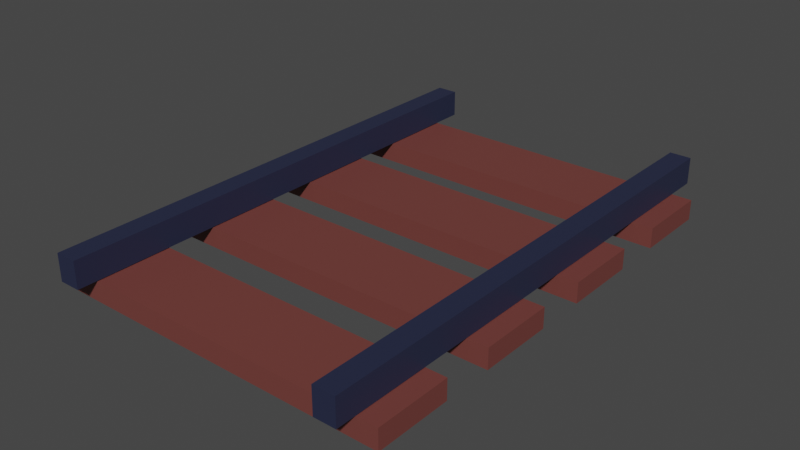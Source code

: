 # Source: ShortRail.blend  (saved by Blender 2.92.15; exported with 4.5.12 LTS)
import bpy
from mathutils import Matrix  # noqa: F401  (used for matrix-valued properties, if any)

bpy.ops.wm.read_factory_settings(use_empty=True)
scene = bpy.context.scene
scene.name = 'Scene'

# ---- collections
col_collection = bpy.data.collections.new('Collection'); scene.collection.children.link(col_collection)

# ---- materials (node trees are filled in below, after node groups)
mat_trackmetall = bpy.data.materials.new('TrackMetall')
mat_trackmetall.use_transparent_shadow = False
mat_trackwood = bpy.data.materials.new('TrackWood')
mat_trackwood.use_transparent_shadow = False

# ---- material node trees
mat_trackmetall.use_nodes = True; mat_trackmetall.node_tree.nodes.clear()
_N = mat_trackmetall.node_tree.nodes; _L = mat_trackmetall.node_tree.links
n0 = _N.new('ShaderNodeBsdfPrincipled'); n0.name = 'Principled BSDF'; n0.location = (10, 300)
n0.distribution = 'GGX'
n0.subsurface_method = 'BURLEY'
n0.inputs[0].default_value = (0.01938, 0.02416, 0.05781, 1.0)
n0.inputs[3].default_value = 1.45
n0.inputs[27].default_value = (0.0, 0.0, 0.0, 1.0)
n0.inputs[28].default_value = 1.0
n1 = _N.new('ShaderNodeOutputMaterial'); n1.name = 'Material Output'; n1.location = (300, 300)
_L.new(n0.outputs[0], n1.inputs[0])
n1.is_active_output = True
mat_trackwood.use_nodes = True; mat_trackwood.node_tree.nodes.clear()
_N = mat_trackwood.node_tree.nodes; _L = mat_trackwood.node_tree.links
n0 = _N.new('ShaderNodeBsdfPrincipled'); n0.name = 'Principled BSDF'; n0.location = (10, 300)
n0.distribution = 'GGX'
n0.subsurface_method = 'BURLEY'
n0.inputs[0].default_value = (0.1714, 0.04817, 0.04092, 1.0)
n0.inputs[3].default_value = 1.45
n0.inputs[27].default_value = (0.0, 0.0, 0.0, 1.0)
n0.inputs[28].default_value = 1.0
n1 = _N.new('ShaderNodeOutputMaterial'); n1.name = 'Material Output'; n1.location = (300, 300)
_L.new(n0.outputs[0], n1.inputs[0])
n1.is_active_output = True

# ---- world
world_world = bpy.data.worlds.new('World'); scene.world = world_world
world_world.use_nodes = True; world_world.node_tree.nodes.clear()
_N = world_world.node_tree.nodes; _L = world_world.node_tree.links
n0 = _N.new('ShaderNodeOutputWorld'); n0.name = 'World Output'; n0.location = (300, 300)
n1 = _N.new('ShaderNodeBackground'); n1.name = 'Background'; n1.location = (10, 300)
n1.inputs[0].default_value = (0.05088, 0.05088, 0.05088, 1.0)
_L.new(n1.outputs[0], n0.inputs[0])
n0.is_active_output = True
world_world.color = (0.05088, 0.05088, 0.05088)
world_world.use_sun_shadow = False
world_world.sun_shadow_jitter_overblur = 0.0

# ---- meshes
me_cube_052 = bpy.data.meshes.new('Cube.052')
me_cube_052.from_pydata([(-0.8776, -0.05386, 1.376), (-0.8776, 0.1005, 1.376), (-0.7543, -0.05386, 1.376), (-0.7543, 0.1005, 1.376), (-1.007, -0.1749, 1.376), (-1.007, -0.05849, 1.376), (-1.007, -0.1749, 0.9412), (-1.007, -0.05849, 0.9412), (0.9933, -0.1749, 1.376), (0.9933, -0.05849, 1.376), (0.9933, -0.1749, 0.9412), (0.9933, -0.05849, 0.9412), (0.757, -0.05386, 1.376), (0.757, 0.1005, 1.376), (0.8803, -0.05386, 1.376), (0.8803, 0.1005, 1.376), (0.8803, 0.1005, 0.7674), (0.757, 0.1005, 0.7674), (0.757, -0.05386, 0.7674), (0.8803, -0.05386, 0.7674), (-0.8776, 0.1005, 0.7674), (-0.8776, -0.05386, 0.7674), (-0.7543, -0.05386, 0.7674), (-0.7543, 0.1005, 0.7674), (0.757, 0.1005, 0.9418), (0.757, -0.05386, 0.9418), (0.8803, 0.1005, 0.9418), (0.8803, -0.05386, 0.9418), (-0.8776, -0.05386, 0.9422), (-0.7543, 0.1005, 0.9422), (-0.8776, 0.1005, 0.9422), (-0.7543, -0.05386, 0.9422), (-0.8776, -0.05386, 0.7674), (-0.8776, 0.1005, 0.7674), (-0.7543, -0.05386, 0.7674), (-0.7543, 0.1005, 0.7674), (0.757, -0.05386, 0.7674), (0.757, 0.1005, 0.7674), (0.8803, -0.05386, 0.7674), (0.8803, 0.1005, 0.7674), (-0.8776, -0.05386, 1.49), (-0.8776, 0.1005, 1.49), (-0.7543, 0.1005, 1.49), (-0.7543, -0.05386, 1.49), (0.757, -0.05386, 1.49), (0.757, 0.1005, 1.49), (0.8803, 0.1005, 1.49), (0.8803, -0.05386, 1.49), (-0.8776, -0.05386, 0.6534), (-0.8776, 0.1005, 0.6534), (-0.7543, -0.05386, 0.6534), (-0.7543, 0.1005, 0.6534), (-1.007, -0.1749, 0.6534), (-1.007, -0.05849, 0.6534), (-1.007, -0.1749, 0.2189), (-1.007, -0.05849, 0.2189), (0.9933, -0.1749, 0.6534), (0.9933, -0.05849, 0.6534), (0.9933, -0.1749, 0.2189), (0.9933, -0.05849, 0.2189), (0.757, -0.05386, 0.6534), (0.757, 0.1005, 0.6534), (0.8803, -0.05386, 0.6534), (0.8803, 0.1005, 0.6534), (0.8803, 0.1005, 0.04512), (0.757, 0.1005, 0.04512), (0.757, -0.05386, 0.04512), (0.8803, -0.05386, 0.04512), (-0.8776, 0.1005, 0.04512), (-0.8776, -0.05386, 0.04512), (-0.7543, -0.05386, 0.04512), (-0.7543, 0.1005, 0.04512), (0.757, 0.1005, 0.2194), (0.757, -0.05386, 0.2194), (0.8803, 0.1005, 0.2194), (0.8803, -0.05386, 0.2194), (-0.8776, -0.05386, 0.2199), (-0.7543, 0.1005, 0.2199), (-0.8776, 0.1005, 0.2199), (-0.7543, -0.05386, 0.2199), (-0.8776, -0.05386, 0.04512), (-0.8776, 0.1005, 0.04512), (-0.7543, -0.05386, 0.04512), (-0.7543, 0.1005, 0.04512), (0.757, -0.05386, 0.04512), (0.757, 0.1005, 0.04512), (0.8803, -0.05386, 0.04512), (0.8803, 0.1005, 0.04512), (-0.8776, -0.05386, 0.7674), (-0.8776, 0.1005, 0.7674), (-0.7543, 0.1005, 0.7674), (-0.7543, -0.05386, 0.7674), (0.757, -0.05386, 0.7674), (0.757, 0.1005, 0.7674), (0.8803, 0.1005, 0.7674), (0.8803, -0.05386, 0.7674), (-0.8776, -0.05386, -0.06889), (-0.8776, 0.1005, -0.06889), (-0.7543, -0.05386, -0.06889), (-0.7543, 0.1005, -0.06889), (-1.007, -0.1749, -0.06892), (-1.007, -0.05849, -0.06892), (-1.007, -0.1749, -0.5034), (-1.007, -0.05849, -0.5034), (0.9933, -0.1749, -0.06892), (0.9933, -0.05849, -0.06892), (0.9933, -0.1749, -0.5034), (0.9933, -0.05849, -0.5034), (0.757, -0.05386, -0.06889), (0.757, 0.1005, -0.06889), (0.8803, -0.05386, -0.06889), (0.8803, 0.1005, -0.06889), (0.8803, 0.1005, -0.6772), (0.757, 0.1005, -0.6772), (0.757, -0.05386, -0.6772), (0.8803, -0.05386, -0.6772), (-0.8776, 0.1005, -0.6772), (-0.8776, -0.05386, -0.6772), (-0.7543, -0.05386, -0.6772), (-0.7543, 0.1005, -0.6772), (0.757, 0.1005, -0.5029), (0.757, -0.05386, -0.5029), (0.8803, 0.1005, -0.5029), (0.8803, -0.05386, -0.5029), (-0.8776, -0.05386, -0.5024), (-0.7543, 0.1005, -0.5024), (-0.8776, 0.1005, -0.5024), (-0.7543, -0.05386, -0.5024), (-0.8776, -0.05386, -0.6772), (-0.8776, 0.1005, -0.6772), (-0.7543, -0.05386, -0.6772), (-0.7543, 0.1005, -0.6772), (0.757, -0.05386, -0.6772), (0.757, 0.1005, -0.6772), (0.8803, -0.05386, -0.6772), (0.8803, 0.1005, -0.6772), (-0.8776, -0.05386, 0.04512), (-0.8776, 0.1005, 0.04512), (-0.7543, 0.1005, 0.04512), (-0.7543, -0.05386, 0.04512), (0.757, -0.05386, 0.04512), (0.757, 0.1005, 0.04512), (0.8803, 0.1005, 0.04512), (0.8803, -0.05386, 0.04512), (-0.8776, -0.05386, -0.7912), (-0.8776, 0.1005, -0.7912), (-0.7543, -0.05386, -0.7912), (-0.7543, 0.1005, -0.7912), (-1.007, -0.1749, -0.7912), (-1.007, -0.05849, -0.7912), (-1.007, -0.1749, -1.226), (-1.007, -0.05849, -1.226), (0.9933, -0.1749, -0.7912), (0.9933, -0.05849, -0.7912), (0.9933, -0.1749, -1.226), (0.9933, -0.05849, -1.226), (0.757, -0.05386, -0.7912), (0.757, 0.1005, -0.7912), (0.8803, -0.05386, -0.7912), (0.8803, 0.1005, -0.7912), (0.8803, 0.1005, -1.4), (0.757, 0.1005, -1.4), (0.757, -0.05386, -1.4), (0.8803, -0.05386, -1.4), (-0.8776, 0.1005, -1.4), (-0.8776, -0.05386, -1.4), (-0.7543, -0.05386, -1.4), (-0.7543, 0.1005, -1.4), (0.757, 0.1005, -1.225), (0.757, -0.05386, -1.225), (0.8803, 0.1005, -1.225), (0.8803, -0.05386, -1.225), (-0.8776, -0.05386, -1.225), (-0.7543, 0.1005, -1.225), (-0.8776, 0.1005, -1.225), (-0.7543, -0.05386, -1.225), (-0.8776, -0.05386, -1.4), (-0.8776, 0.1005, -1.4), (-0.7543, -0.05386, -1.4), (-0.7543, 0.1005, -1.4), (0.757, -0.05386, -1.4), (0.757, 0.1005, -1.4), (0.8803, -0.05386, -1.4), (0.8803, 0.1005, -1.4), (-0.8776, -0.05386, -0.6772), (-0.8776, 0.1005, -0.6772), (-0.7543, 0.1005, -0.6772), (-0.7543, -0.05386, -0.6772), (0.757, -0.05386, -0.6772), (0.757, 0.1005, -0.6772), (0.8803, 0.1005, -0.6772), (0.8803, -0.05386, -0.6772)], [], [(1, 0, 40, 41), (4, 5, 7, 6), (6, 7, 11, 10), (10, 11, 9, 8), (8, 9, 5, 4), (6, 10, 8, 4), (11, 7, 5, 9), (0, 2, 43, 40), (27, 19, 16, 26), (26, 16, 17, 24), (25, 18, 19, 27), (24, 17, 18, 25), (30, 20, 21, 28), (31, 22, 23, 29), (29, 23, 20, 30), (28, 21, 22, 31), (19, 18, 17, 16), (20, 23, 22, 21), (13, 24, 25, 12), (12, 25, 27, 14), (15, 26, 24, 13), (14, 27, 26, 15), (0, 28, 31, 2), (3, 29, 30, 1), (2, 31, 29, 3), (1, 30, 28, 0), (34, 35, 33, 32), (38, 39, 37, 36), (43, 42, 41, 40), (47, 46, 45, 44), (12, 14, 47, 44), (13, 12, 44, 45), (3, 1, 41, 42), (2, 3, 42, 43), (15, 13, 45, 46), (14, 15, 46, 47), (49, 48, 88, 89), (52, 53, 55, 54), (54, 55, 59, 58), (58, 59, 57, 56), (56, 57, 53, 52), (54, 58, 56, 52), (59, 55, 53, 57), (48, 50, 91, 88), (75, 67, 64, 74), (74, 64, 65, 72), (73, 66, 67, 75), (72, 65, 66, 73), (78, 68, 69, 76), (79, 70, 71, 77), (77, 71, 68, 78), (76, 69, 70, 79), (67, 66, 65, 64), (68, 71, 70, 69), (61, 72, 73, 60), (60, 73, 75, 62), (63, 74, 72, 61), (62, 75, 74, 63), (48, 76, 79, 50), (51, 77, 78, 49), (50, 79, 77, 51), (49, 78, 76, 48), (82, 83, 81, 80), (86, 87, 85, 84), (91, 90, 89, 88), (95, 94, 93, 92), (60, 62, 95, 92), (61, 60, 92, 93), (51, 49, 89, 90), (50, 51, 90, 91), (63, 61, 93, 94), (62, 63, 94, 95), (97, 96, 136, 137), (100, 101, 103, 102), (102, 103, 107, 106), (106, 107, 105, 104), (104, 105, 101, 100), (102, 106, 104, 100), (107, 103, 101, 105), (96, 98, 139, 136), (123, 115, 112, 122), (122, 112, 113, 120), (121, 114, 115, 123), (120, 113, 114, 121), (126, 116, 117, 124), (127, 118, 119, 125), (125, 119, 116, 126), (124, 117, 118, 127), (115, 114, 113, 112), (116, 119, 118, 117), (109, 120, 121, 108), (108, 121, 123, 110), (111, 122, 120, 109), (110, 123, 122, 111), (96, 124, 127, 98), (99, 125, 126, 97), (98, 127, 125, 99), (97, 126, 124, 96), (130, 131, 129, 128), (134, 135, 133, 132), (139, 138, 137, 136), (143, 142, 141, 140), (108, 110, 143, 140), (109, 108, 140, 141), (99, 97, 137, 138), (98, 99, 138, 139), (111, 109, 141, 142), (110, 111, 142, 143), (145, 144, 184, 185), (148, 149, 151, 150), (150, 151, 155, 154), (154, 155, 153, 152), (152, 153, 149, 148), (150, 154, 152, 148), (155, 151, 149, 153), (144, 146, 187, 184), (171, 163, 160, 170), (170, 160, 161, 168), (169, 162, 163, 171), (168, 161, 162, 169), (174, 164, 165, 172), (175, 166, 167, 173), (173, 167, 164, 174), (172, 165, 166, 175), (163, 162, 161, 160), (164, 167, 166, 165), (157, 168, 169, 156), (156, 169, 171, 158), (159, 170, 168, 157), (158, 171, 170, 159), (144, 172, 175, 146), (147, 173, 174, 145), (146, 175, 173, 147), (145, 174, 172, 144), (178, 179, 177, 176), (182, 183, 181, 180), (187, 186, 185, 184), (191, 190, 189, 188), (156, 158, 191, 188), (157, 156, 188, 189), (147, 145, 185, 186), (146, 147, 186, 187), (159, 157, 189, 190), (158, 159, 190, 191)])
me_cube_052.polygons.foreach_set('material_index', [0, 1, 1, 1, 1, 1, 1, 0, 0, 0, 0, 0, 0, 0, 0, 0, 0, 0, 0, 0, 0, 0, 0, 0, 0, 0, 0, 0, 0, 0, 0, 0, 0, 0, 0, 0, 0, 1, 1, 1, 1, 1, 1, 0, 0, 0, 0, 0, 0, 0, 0, 0, 0, 0, 0, 0, 0, 0, 0, 0, 0, 0, 0, 0, 0, 0, 0, 0, 0, 0, 0, 0, 0, 1, 1, 1, 1, 1, 1, 0, 0, 0, 0, 0, 0, 0, 0, 0, 0, 0, 0, 0, 0, 0, 0, 0, 0, 0, 0, 0, 0, 0, 0, 0, 0, 0, 0, 0, 0, 1, 1, 1, 1, 1, 1, 0, 0, 0, 0, 0, 0, 0, 0, 0, 0, 0, 0, 0, 0, 0, 0, 0, 0, 0, 0, 0, 0, 0, 0, 0, 0, 0, 0, 0])
_uv = me_cube_052.uv_layers.new(name='UVMap')
_uv.uv.foreach_set('vector', [0.625, 0.0, 0.375, 0.0, 0.375, 0.0, 0.625, 0.0, 0.375, 0.0, 0.625, 0.0, 0.625, 0.25, 0.375, 0.25, 0.375, 0.25, 0.625, 0.25, 0.625, 0.5, 0.375, 0.5, 0.375, 0.5, 0.625, 0.5, 0.625, 0.75, 0.375, 0.75, 0.375, 0.75, 0.625, 0.75, 0.625, 1.0, 0.375, 1.0, 0.125, 0.5, 0.375, 0.5, 0.375, 0.75, 0.125, 0.75, 0.625, 0.5, 0.875, 0.5, 0.875, 0.75, 0.625, 0.75, 0.125, 0.75, 0.375, 0.75, 0.375, 0.75, 0.125, 0.75, 0.375, 0.7054, 0.375, 0.6875, 0.625, 0.6875, 0.625, 0.7054, 0.625, 0.7054, 0.625, 0.6875, 0.875, 0.6875, 0.875, 0.7054, 0.125, 0.7054, 0.125, 0.6875, 0.375, 0.6875, 0.375, 0.7054, 0.625, 0.04459, 0.625, 0.0625, 0.375, 0.0625, 0.375, 0.04459, 0.625, 0.04454, 0.625, 0.0625, 0.375, 0.0625, 0.375, 0.04454, 0.375, 0.7055, 0.375, 0.6875, 0.625, 0.6875, 0.625, 0.7055, 0.625, 0.7055, 0.625, 0.6875, 0.875, 0.6875, 0.875, 0.7055, 0.125, 0.7055, 0.125, 0.6875, 0.375, 0.6875, 0.375, 0.7055, 0.375, 0.6875, 0.125, 0.6875, 0.625, 0.0625, 0.625, 0.6875, 0.875, 0.6875, 0.625, 0.6875, 0.375, 0.6875, 0.125, 0.6875, 0.625, 0.0, 0.625, 0.04459, 0.375, 0.04459, 0.375, 0.0, 0.125, 0.75, 0.125, 0.7054, 0.375, 0.7054, 0.375, 0.75, 0.625, 0.75, 0.625, 0.7054, 0.875, 0.7054, 0.875, 0.75, 0.375, 0.75, 0.375, 0.7054, 0.625, 0.7054, 0.625, 0.75, 0.125, 0.75, 0.125, 0.7055, 0.375, 0.7055, 0.375, 0.75, 0.625, 0.75, 0.625, 0.7055, 0.875, 0.7055, 0.875, 0.75, 0.375, 0.75, 0.375, 0.7055, 0.625, 0.7055, 0.625, 0.75, 0.625, 0.0, 0.625, 0.04454, 0.375, 0.04454, 0.375, 0.0, 0.375, 0.75, 0.625, 0.75, 0.625, 1.0, 0.375, 1.0, 0.375, 0.75, 0.625, 0.75, 0.625, 1.0, 0.375, 1.0, 0.375, 0.75, 0.625, 0.75, 0.625, 1.0, 0.375, 1.0, 0.375, 0.75, 0.625, 0.75, 0.625, 1.0, 0.375, 1.0, 0.125, 0.75, 0.375, 0.75, 0.375, 0.75, 0.125, 0.75, 0.625, 0.0, 0.375, 0.0, 0.375, 0.0, 0.625, 0.0, 0.625, 0.75, 0.875, 0.75, 0.875, 0.75, 0.625, 0.75, 0.375, 0.75, 0.625, 0.75, 0.625, 0.75, 0.375, 0.75, 0.625, 0.75, 0.875, 0.75, 0.875, 0.75, 0.625, 0.75, 0.375, 0.75, 0.625, 0.75, 0.625, 0.75, 0.375, 0.75, 0.625, 0.0, 0.375, 0.0, 0.375, 0.0, 0.625, 0.0, 0.375, 0.0, 0.625, 0.0, 0.625, 0.25, 0.375, 0.25, 0.375, 0.25, 0.625, 0.25, 0.625, 0.5, 0.375, 0.5, 0.375, 0.5, 0.625, 0.5, 0.625, 0.75, 0.375, 0.75, 0.375, 0.75, 0.625, 0.75, 0.625, 1.0, 0.375, 1.0, 0.125, 0.5, 0.375, 0.5, 0.375, 0.75, 0.125, 0.75, 0.625, 0.5, 0.875, 0.5, 0.875, 0.75, 0.625, 0.75, 0.125, 0.75, 0.375, 0.75, 0.375, 0.75, 0.125, 0.75, 0.375, 0.7054, 0.375, 0.6875, 0.625, 0.6875, 0.625, 0.7054, 0.625, 0.7054, 0.625, 0.6875, 0.875, 0.6875, 0.875, 0.7054, 0.125, 0.7054, 0.125, 0.6875, 0.375, 0.6875, 0.375, 0.7054, 0.625, 0.04459, 0.625, 0.0625, 0.375, 0.0625, 0.375, 0.04459, 0.625, 0.04454, 0.625, 0.0625, 0.375, 0.0625, 0.375, 0.04454, 0.375, 0.7055, 0.375, 0.6875, 0.625, 0.6875, 0.625, 0.7055, 0.625, 0.7055, 0.625, 0.6875, 0.875, 0.6875, 0.875, 0.7055, 0.125, 0.7055, 0.125, 0.6875, 0.375, 0.6875, 0.375, 0.7055, 0.375, 0.6875, 0.125, 0.6875, 0.625, 0.0625, 0.625, 0.6875, 0.875, 0.6875, 0.625, 0.6875, 0.375, 0.6875, 0.125, 0.6875, 0.625, 0.0, 0.625, 0.04459, 0.375, 0.04459, 0.375, 0.0, 0.125, 0.75, 0.125, 0.7054, 0.375, 0.7054, 0.375, 0.75, 0.625, 0.75, 0.625, 0.7054, 0.875, 0.7054, 0.875, 0.75, 0.375, 0.75, 0.375, 0.7054, 0.625, 0.7054, 0.625, 0.75, 0.125, 0.75, 0.125, 0.7055, 0.375, 0.7055, 0.375, 0.75, 0.625, 0.75, 0.625, 0.7055, 0.875, 0.7055, 0.875, 0.75, 0.375, 0.75, 0.375, 0.7055, 0.625, 0.7055, 0.625, 0.75, 0.625, 0.0, 0.625, 0.04454, 0.375, 0.04454, 0.375, 0.0, 0.375, 0.75, 0.625, 0.75, 0.625, 1.0, 0.375, 1.0, 0.375, 0.75, 0.625, 0.75, 0.625, 1.0, 0.375, 1.0, 0.375, 0.75, 0.625, 0.75, 0.625, 1.0, 0.375, 1.0, 0.375, 0.75, 0.625, 0.75, 0.625, 1.0, 0.375, 1.0, 0.125, 0.75, 0.375, 0.75, 0.375, 0.75, 0.125, 0.75, 0.625, 0.0, 0.375, 0.0, 0.375, 0.0, 0.625, 0.0, 0.625, 0.75, 0.875, 0.75, 0.875, 0.75, 0.625, 0.75, 0.375, 0.75, 0.625, 0.75, 0.625, 0.75, 0.375, 0.75, 0.625, 0.75, 0.875, 0.75, 0.875, 0.75, 0.625, 0.75, 0.375, 0.75, 0.625, 0.75, 0.625, 0.75, 0.375, 0.75, 0.625, 0.0, 0.375, 0.0, 0.375, 0.0, 0.625, 0.0, 0.375, 0.0, 0.625, 0.0, 0.625, 0.25, 0.375, 0.25, 0.375, 0.25, 0.625, 0.25, 0.625, 0.5, 0.375, 0.5, 0.375, 0.5, 0.625, 0.5, 0.625, 0.75, 0.375, 0.75, 0.375, 0.75, 0.625, 0.75, 0.625, 1.0, 0.375, 1.0, 0.125, 0.5, 0.375, 0.5, 0.375, 0.75, 0.125, 0.75, 0.625, 0.5, 0.875, 0.5, 0.875, 0.75, 0.625, 0.75, 0.125, 0.75, 0.375, 0.75, 0.375, 0.75, 0.125, 0.75, 0.375, 0.7054, 0.375, 0.6875, 0.625, 0.6875, 0.625, 0.7054, 0.625, 0.7054, 0.625, 0.6875, 0.875, 0.6875, 0.875, 0.7054, 0.125, 0.7054, 0.125, 0.6875, 0.375, 0.6875, 0.375, 0.7054, 0.625, 0.04459, 0.625, 0.0625, 0.375, 0.0625, 0.375, 0.04459, 0.625, 0.04454, 0.625, 0.0625, 0.375, 0.0625, 0.375, 0.04454, 0.375, 0.7055, 0.375, 0.6875, 0.625, 0.6875, 0.625, 0.7055, 0.625, 0.7055, 0.625, 0.6875, 0.875, 0.6875, 0.875, 0.7055, 0.125, 0.7055, 0.125, 0.6875, 0.375, 0.6875, 0.375, 0.7055, 0.375, 0.6875, 0.125, 0.6875, 0.625, 0.0625, 0.625, 0.6875, 0.875, 0.6875, 0.625, 0.6875, 0.375, 0.6875, 0.125, 0.6875, 0.625, 0.0, 0.625, 0.04459, 0.375, 0.04459, 0.375, 0.0, 0.125, 0.75, 0.125, 0.7054, 0.375, 0.7054, 0.375, 0.75, 0.625, 0.75, 0.625, 0.7054, 0.875, 0.7054, 0.875, 0.75, 0.375, 0.75, 0.375, 0.7054, 0.625, 0.7054, 0.625, 0.75, 0.125, 0.75, 0.125, 0.7055, 0.375, 0.7055, 0.375, 0.75, 0.625, 0.75, 0.625, 0.7055, 0.875, 0.7055, 0.875, 0.75, 0.375, 0.75, 0.375, 0.7055, 0.625, 0.7055, 0.625, 0.75, 0.625, 0.0, 0.625, 0.04454, 0.375, 0.04454, 0.375, 0.0, 0.375, 0.75, 0.625, 0.75, 0.625, 1.0, 0.375, 1.0, 0.375, 0.75, 0.625, 0.75, 0.625, 1.0, 0.375, 1.0, 0.375, 0.75, 0.625, 0.75, 0.625, 1.0, 0.375, 1.0, 0.375, 0.75, 0.625, 0.75, 0.625, 1.0, 0.375, 1.0, 0.125, 0.75, 0.375, 0.75, 0.375, 0.75, 0.125, 0.75, 0.625, 0.0, 0.375, 0.0, 0.375, 0.0, 0.625, 0.0, 0.625, 0.75, 0.875, 0.75, 0.875, 0.75, 0.625, 0.75, 0.375, 0.75, 0.625, 0.75, 0.625, 0.75, 0.375, 0.75, 0.625, 0.75, 0.875, 0.75, 0.875, 0.75, 0.625, 0.75, 0.375, 0.75, 0.625, 0.75, 0.625, 0.75, 0.375, 0.75, 0.625, 0.0, 0.375, 0.0, 0.375, 0.0, 0.625, 0.0, 0.375, 0.0, 0.625, 0.0, 0.625, 0.25, 0.375, 0.25, 0.375, 0.25, 0.625, 0.25, 0.625, 0.5, 0.375, 0.5, 0.375, 0.5, 0.625, 0.5, 0.625, 0.75, 0.375, 0.75, 0.375, 0.75, 0.625, 0.75, 0.625, 1.0, 0.375, 1.0, 0.125, 0.5, 0.375, 0.5, 0.375, 0.75, 0.125, 0.75, 0.625, 0.5, 0.875, 0.5, 0.875, 0.75, 0.625, 0.75, 0.125, 0.75, 0.375, 0.75, 0.375, 0.75, 0.125, 0.75, 0.375, 0.7054, 0.375, 0.6875, 0.625, 0.6875, 0.625, 0.7054, 0.625, 0.7054, 0.625, 0.6875, 0.875, 0.6875, 0.875, 0.7054, 0.125, 0.7054, 0.125, 0.6875, 0.375, 0.6875, 0.375, 0.7054, 0.625, 0.04459, 0.625, 0.0625, 0.375, 0.0625, 0.375, 0.04459, 0.625, 0.04454, 0.625, 0.0625, 0.375, 0.0625, 0.375, 0.04454, 0.375, 0.7055, 0.375, 0.6875, 0.625, 0.6875, 0.625, 0.7055, 0.625, 0.7055, 0.625, 0.6875, 0.875, 0.6875, 0.875, 0.7055, 0.125, 0.7055, 0.125, 0.6875, 0.375, 0.6875, 0.375, 0.7055, 0.375, 0.6875, 0.125, 0.6875, 0.625, 0.0625, 0.625, 0.6875, 0.875, 0.6875, 0.625, 0.6875, 0.375, 0.6875, 0.125, 0.6875, 0.625, 0.0, 0.625, 0.04459, 0.375, 0.04459, 0.375, 0.0, 0.125, 0.75, 0.125, 0.7054, 0.375, 0.7054, 0.375, 0.75, 0.625, 0.75, 0.625, 0.7054, 0.875, 0.7054, 0.875, 0.75, 0.375, 0.75, 0.375, 0.7054, 0.625, 0.7054, 0.625, 0.75, 0.125, 0.75, 0.125, 0.7055, 0.375, 0.7055, 0.375, 0.75, 0.625, 0.75, 0.625, 0.7055, 0.875, 0.7055, 0.875, 0.75, 0.375, 0.75, 0.375, 0.7055, 0.625, 0.7055, 0.625, 0.75, 0.625, 0.0, 0.625, 0.04454, 0.375, 0.04454, 0.375, 0.0, 0.375, 0.75, 0.625, 0.75, 0.625, 1.0, 0.375, 1.0, 0.375, 0.75, 0.625, 0.75, 0.625, 1.0, 0.375, 1.0, 0.375, 0.75, 0.625, 0.75, 0.625, 1.0, 0.375, 1.0, 0.375, 0.75, 0.625, 0.75, 0.625, 1.0, 0.375, 1.0, 0.125, 0.75, 0.375, 0.75, 0.375, 0.75, 0.125, 0.75, 0.625, 0.0, 0.375, 0.0, 0.375, 0.0, 0.625, 0.0, 0.625, 0.75, 0.875, 0.75, 0.875, 0.75, 0.625, 0.75, 0.375, 0.75, 0.625, 0.75, 0.625, 0.75, 0.375, 0.75, 0.625, 0.75, 0.875, 0.75, 0.875, 0.75, 0.625, 0.75, 0.375, 0.75, 0.625, 0.75, 0.625, 0.75, 0.375, 0.75])
me_cube_052.materials.append(mat_trackmetall)
me_cube_052.materials.append(mat_trackwood)
me_cube_052.use_remesh_fix_poles = True
me_cube_052.use_remesh_preserve_attributes = False
me_cube_052.use_mirror_vertex_groups = False
me_cube_052.update()

# ---- objects
ob_smallpiece = bpy.data.objects.new('SmallPiece', me_cube_052)

# ---- transforms, parenting, visibility, modifiers, constraints
ob_smallpiece.location = (9.801e-09, 0.0, -9.179e-09)
ob_smallpiece.rotation_euler = (1.571, 0.0, 0.0)
ob_smallpiece.lineart.crease_threshold = 0.0

# ---- collection membership
col_collection.objects.link(ob_smallpiece)

# ---- scene / render settings (as saved in the file)
scene.frame_start = 1; scene.frame_end = 250; scene.frame_set(1)
scene.render.engine = 'BLENDER_EEVEE_NEXT'
scene.cycles.use_denoising = False
scene.cycles.samples = 128
scene.cycles.sampling_pattern = 'TABULATED_SOBOL'
scene.cycles.use_adaptive_sampling = False
scene.cycles.use_light_tree = False
scene.view_settings.view_transform = 'Filmic'
bpy.context.view_layer.update()

# ---- added for rendering (the .blend has no active camera and no usable light): camera, sun
cam_auto = bpy.data.cameras.new('AutoCamera')
cam_auto.lens = 50.0
cam_auto.sensor_width = 36.0
cam_auto.clip_end = 1000.0
ob_auto_camera = bpy.data.objects.new('AutoCamera', cam_auto)
scene.collection.objects.link(ob_auto_camera)
ob_auto_camera.location = (3.25444, -3.95854, 2.57176)
ob_auto_camera.rotation_euler = (1.09748, -7.21219e-08, 0.694738)
scene.camera = ob_auto_camera
light_auto_sun = bpy.data.lights.new('AutoSun', 'SUN')
light_auto_sun.energy = 3.0
light_auto_sun.angle = 0.0523599
ob_auto_sun = bpy.data.objects.new('AutoSun', light_auto_sun)
scene.collection.objects.link(ob_auto_sun)
ob_auto_sun.rotation_euler = (0.872665, 0.174533, 0.523599)
bpy.context.view_layer.update()
